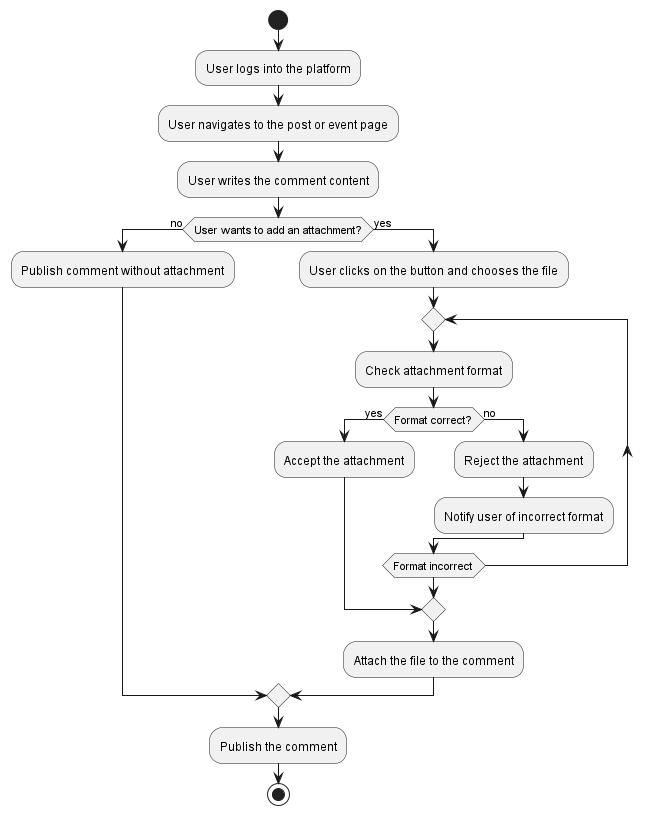

The diagram above was rendered by PlantUML. Its source (embedded in the PNG):
@startuml

start
:User logs into the platform;
:User navigates to the post or event page;

:User writes the comment content;

if (User wants to add an attachment?) then (no)
  :Publish comment without attachment;
else (yes)
  :User clicks on the button and chooses the file;
  repeat
    :Check attachment format;
    if (Format correct?) then (yes)
      :Accept the attachment;
      break
    else (no)
      :Reject the attachment;
      :Notify user of incorrect format;
    endif
  repeat while (Format incorrect)
  :Attach the file to the comment;
endif

:Publish the comment;
stop

@enduml